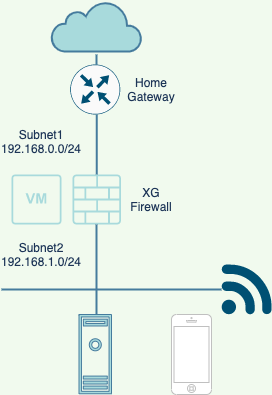

The diagram above was exported from draw.io. Its source (the exported page's mxGraphModel, read from the mxfile embedded in the PNG):
<mxGraphModel dx="642" dy="439" grid="1" gridSize="10" guides="1" tooltips="1" connect="1" arrows="1" fold="1" page="1" pageScale="1" pageWidth="827" pageHeight="1169" background="#F1FAEE" math="0" shadow="0">
  <root>
    <mxCell id="0" />
    <mxCell id="1" parent="0" />
    <mxCell id="2" value="" style="html=1;outlineConnect=0;fillColor=#A8DADC;strokeColor=#457B9D;gradientDirection=north;strokeWidth=2;shape=mxgraph.networks.cloud;fontColor=#1D3557;" vertex="1" parent="1">
      <mxGeometry x="340" y="167" width="90" height="50" as="geometry" />
    </mxCell>
    <mxCell id="4" value="" style="pointerEvents=1;shadow=0;dashed=0;html=1;strokeColor=none;fillColor=#A8DADC;aspect=fixed;labelPosition=center;verticalLabelPosition=bottom;verticalAlign=top;align=center;outlineConnect=0;shape=mxgraph.vvd.virtual_machine;fontColor=#1D3557;" vertex="1" parent="1">
      <mxGeometry x="300" y="340" width="50" height="50" as="geometry" />
    </mxCell>
    <mxCell id="5" value="" style="pointerEvents=1;shadow=0;html=1;strokeColor=#457B9D;fillColor=#A8DADC;aspect=fixed;labelPosition=center;verticalLabelPosition=bottom;verticalAlign=top;align=center;outlineConnect=0;shape=mxgraph.vvd.machine;fontColor=#1D3557;" vertex="1" parent="1">
      <mxGeometry x="367.5" y="480" width="32.5" height="79.27" as="geometry" />
    </mxCell>
    <mxCell id="7" value="" style="pointerEvents=1;shadow=0;dashed=0;html=1;strokeColor=none;fillColor=#A8DADC;aspect=fixed;labelPosition=center;verticalLabelPosition=bottom;verticalAlign=top;align=center;outlineConnect=0;shape=mxgraph.vvd.logical_firewall;fontColor=#1D3557;" vertex="1" parent="1">
      <mxGeometry x="361" y="340" width="48.5" height="50" as="geometry" />
    </mxCell>
    <mxCell id="9" value="Home Gateway" style="text;html=1;strokeColor=none;fillColor=none;align=center;verticalAlign=middle;whiteSpace=wrap;rounded=0;fontColor=#1D3557;" vertex="1" parent="1">
      <mxGeometry x="420" y="245" width="40" height="20" as="geometry" />
    </mxCell>
    <mxCell id="10" value="XG Firewall&lt;br&gt;" style="text;html=1;strokeColor=none;fillColor=none;align=center;verticalAlign=middle;whiteSpace=wrap;rounded=0;fontColor=#1D3557;" vertex="1" parent="1">
      <mxGeometry x="420" y="355" width="40" height="20" as="geometry" />
    </mxCell>
    <mxCell id="11" value="" style="line;strokeWidth=2;direction=south;html=1;labelBackgroundColor=#F1FAEE;fillColor=#A8DADC;strokeColor=#457B9D;fontColor=#1D3557;" vertex="1" parent="1">
      <mxGeometry x="380" y="220" width="10" height="17" as="geometry" />
    </mxCell>
    <mxCell id="12" value="" style="line;strokeWidth=2;direction=south;html=1;labelBackgroundColor=#F1FAEE;fillColor=#A8DADC;strokeColor=#457B9D;fontColor=#1D3557;" vertex="1" parent="1">
      <mxGeometry x="380.25" y="280" width="10" height="60" as="geometry" />
    </mxCell>
    <mxCell id="15" value="Subnet1&lt;br&gt;192.168.0.0/24" style="text;html=1;strokeColor=none;fillColor=none;align=center;verticalAlign=middle;whiteSpace=wrap;rounded=0;fontColor=#1D3557;" vertex="1" parent="1">
      <mxGeometry x="310" y="297" width="40" height="20" as="geometry" />
    </mxCell>
    <mxCell id="16" value="Subnet2&lt;br&gt;192.168.1.0/24" style="text;html=1;strokeColor=none;fillColor=none;align=center;verticalAlign=middle;whiteSpace=wrap;rounded=0;fontColor=#1D3557;" vertex="1" parent="1">
      <mxGeometry x="310" y="410" width="40" height="20" as="geometry" />
    </mxCell>
    <mxCell id="17" value="" style="line;strokeWidth=2;direction=south;html=1;labelBackgroundColor=#F1FAEE;fillColor=#A8DADC;strokeColor=#457B9D;fontColor=#1D3557;" vertex="1" parent="1">
      <mxGeometry x="380" y="390" width="10" height="90" as="geometry" />
    </mxCell>
    <mxCell id="18" value="" style="points=[[0.5,0,0],[1,0.5,0],[0.5,1,0],[0,0.5,0],[0.145,0.145,0],[0.8555,0.145,0],[0.855,0.8555,0],[0.145,0.855,0]];verticalLabelPosition=bottom;html=1;verticalAlign=top;aspect=fixed;align=center;pointerEvents=1;shape=mxgraph.cisco19.rect;prIcon=router;fillColor=#FAFAFA;strokeColor=#005073;rounded=0;sketch=0;fontColor=#1D3557;" vertex="1" parent="1">
      <mxGeometry x="358.75" y="230" width="50" height="50" as="geometry" />
    </mxCell>
    <mxCell id="20" value="" style="points=[[0.005,0.09,0],[0.08,0,0],[0.76,0.25,0],[1,0.92,0],[0.91,0.995,0],[0.57,0.995,0],[0.045,0.955,0],[0.005,0.43,0]];verticalLabelPosition=bottom;html=1;verticalAlign=top;aspect=fixed;align=center;pointerEvents=1;shape=mxgraph.cisco19.3g_4g_indicator;fillColor=#005073;strokeColor=none;rounded=0;sketch=0;fontColor=#1D3557;" vertex="1" parent="1">
      <mxGeometry x="510" y="430" width="50" height="50" as="geometry" />
    </mxCell>
    <mxCell id="21" value="" style="endArrow=none;html=1;strokeColor=#457B9D;fillColor=#A8DADC;fontColor=#1D3557;strokeWidth=2;" edge="1" parent="1">
      <mxGeometry width="50" height="50" relative="1" as="geometry">
        <mxPoint x="290" y="455" as="sourcePoint" />
        <mxPoint x="510" y="455" as="targetPoint" />
      </mxGeometry>
    </mxCell>
    <mxCell id="25" value="" style="html=1;verticalLabelPosition=bottom;labelBackgroundColor=#ffffff;verticalAlign=top;shadow=0;dashed=0;strokeWidth=1;shape=mxgraph.ios7.misc.iphone;strokeColor=#c0c0c0;rounded=0;sketch=0;fontColor=#1D3557;fillColor=#FFFFFF;" vertex="1" parent="1">
      <mxGeometry x="460" y="480" width="40" height="80" as="geometry" />
    </mxCell>
  </root>
</mxGraphModel>